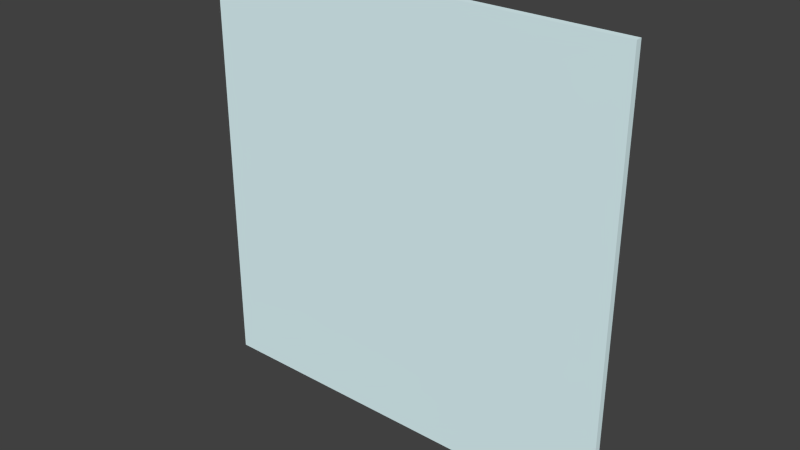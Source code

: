 # Source: glass.blend  (saved by Blender 2.76.0; exported with 4.5.12 LTS)
import bpy
from mathutils import Matrix  # noqa: F401  (used for matrix-valued properties, if any)

bpy.ops.wm.read_factory_settings(use_empty=True)
scene = bpy.context.scene
scene.name = 'Scene'

# ---- collections
col_collection_1 = bpy.data.collections.new('Collection 1'); scene.collection.children.link(col_collection_1)

# ---- materials (node trees are filled in below, after node groups)
mat_glass = bpy.data.materials.new('Glass')
mat_glass.alpha_threshold = 0.0
mat_glass.use_transparent_shadow = False
mat_glass.diffuse_color = (0.7727, 0.9712, 1.0, 1.0)
mat_glass.roughness = 0.5

# ---- material node trees

# ---- world
world_world = bpy.data.worlds.new('World'); scene.world = world_world
world_world.color = (0.05088, 0.05088, 0.05088)
world_world.use_sun_shadow = False
world_world.sun_shadow_jitter_overblur = 0.0
world_world.cycles.sampling_method = 'MANUAL'
world_world.cycles.sample_map_resolution = 256

# ---- meshes
me_cube_001 = bpy.data.meshes.new('Cube.001')
me_cube_001.from_pydata([(-1.0, -1.0, -1.0), (-1.0, -1.0, 1.0), (-1.0, 1.0, -1.0), (-1.0, 1.0, 1.0), (1.0, -1.0, -1.0), (1.0, -1.0, 1.0), (1.0, 1.0, -1.0), (1.0, 1.0, 1.0)], [], [(1, 3, 2, 0), (3, 7, 6, 2), (7, 5, 4, 6), (5, 1, 0, 4), (0, 2, 6, 4), (5, 7, 3, 1)])
me_cube_001.materials.append(mat_glass)
me_cube_001.use_remesh_preserve_volume = False
me_cube_001.use_remesh_preserve_attributes = False
me_cube_001.use_mirror_vertex_groups = False
me_cube_001.update()

# ---- objects
ob_glass = bpy.data.objects.new('Glass', me_cube_001)

# ---- transforms, parenting, visibility, modifiers, constraints
ob_glass.location = (0.0, 0.0, 0.0)
ob_glass.scale = (2.0, 0.03, 2.0)
ob_glass.lineart.crease_threshold = 0.0

# ---- collection membership
col_collection_1.objects.link(ob_glass)

# ---- scene / render settings (as saved in the file)
scene.frame_start = 1; scene.frame_end = 250; scene.frame_set(1)
scene.render.engine = 'BLENDER_EEVEE_NEXT'
scene.render.resolution_percentage = 50
scene.render.dither_intensity = 0.0
scene.cycles.use_denoising = False
scene.cycles.samples = 10
scene.cycles.sampling_pattern = 'TABULATED_SOBOL'
scene.cycles.light_sampling_threshold = 0.0
scene.cycles.use_adaptive_sampling = False
scene.cycles.use_light_tree = False
scene.cycles.blur_glossy = 0.0
scene.cycles.pixel_filter_type = 'GAUSSIAN'
scene.cycles.sample_clamp_indirect = 0.0
scene.view_settings.view_transform = 'Standard'
bpy.context.view_layer.update()

# ---- added for rendering (the .blend has no active camera and no usable light): camera, sun
cam_auto = bpy.data.cameras.new('AutoCamera')
cam_auto.lens = 50.0
cam_auto.sensor_width = 36.0
cam_auto.clip_end = 1000.0
ob_auto_camera = bpy.data.objects.new('AutoCamera', cam_auto)
scene.collection.objects.link(ob_auto_camera)
ob_auto_camera.location = (5.23415, -6.28099, 4.18732)
ob_auto_camera.rotation_euler = (1.09748, -7.21219e-08, 0.694738)
scene.camera = ob_auto_camera
light_auto_sun = bpy.data.lights.new('AutoSun', 'SUN')
light_auto_sun.energy = 3.0
light_auto_sun.angle = 0.0523599
ob_auto_sun = bpy.data.objects.new('AutoSun', light_auto_sun)
scene.collection.objects.link(ob_auto_sun)
ob_auto_sun.rotation_euler = (0.872665, 0.174533, 0.523599)
bpy.context.view_layer.update()
